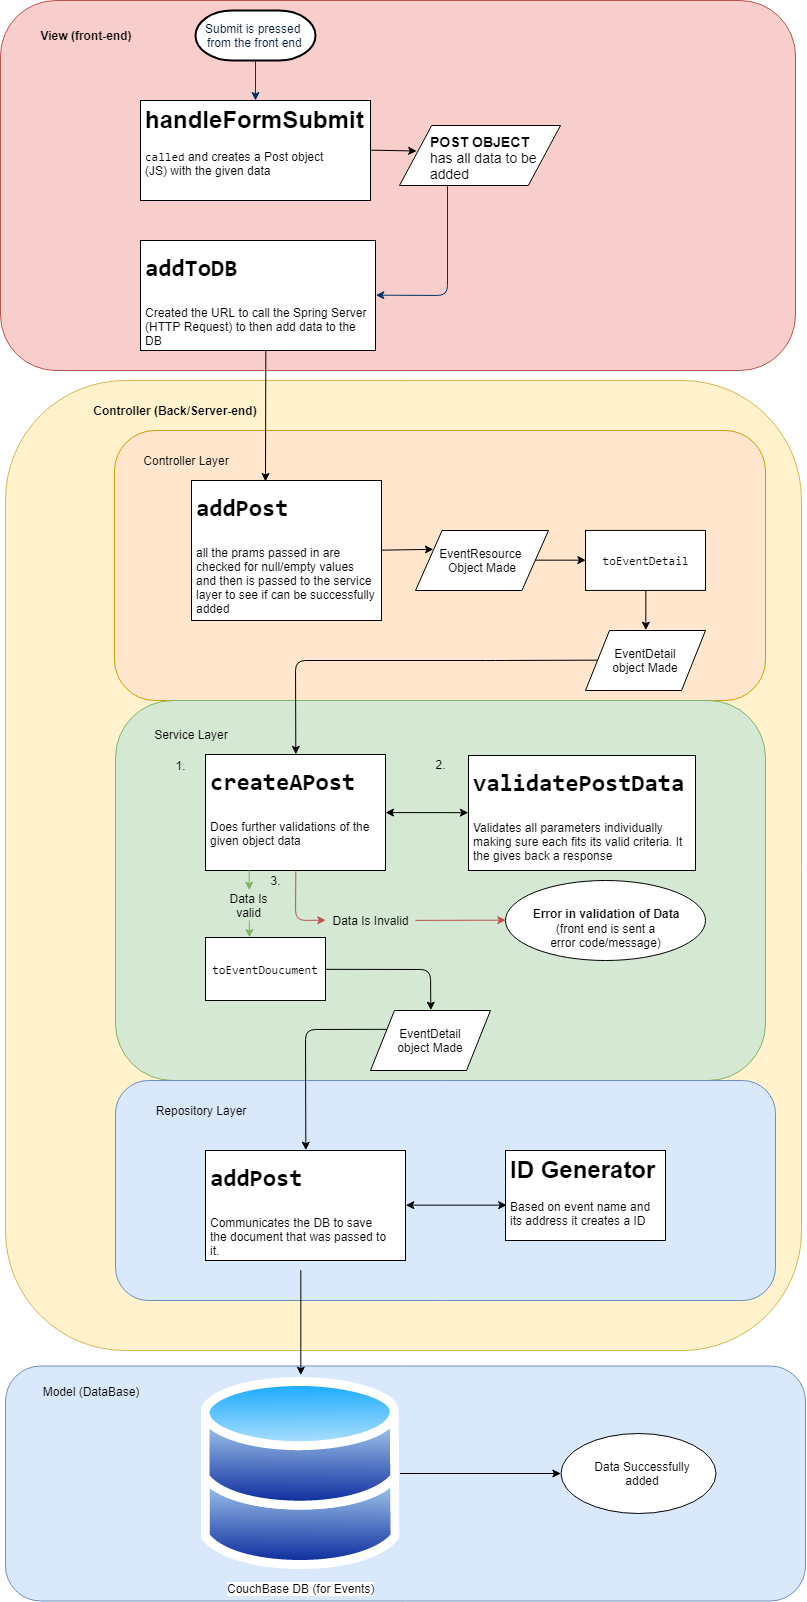

The diagram above was exported from draw.io. Its source (the exported page's mxGraphModel, read from the mxfile embedded in the PNG):
<mxGraphModel dx="628" dy="297" grid="1" gridSize="10" guides="1" tooltips="1" connect="1" arrows="1" fold="1" page="1" pageScale="1" pageWidth="1169" pageHeight="827" background="#ffffff" math="0" shadow="0">
  <root>
    <mxCell id="0" />
    <mxCell id="1" parent="0" />
    <mxCell id="35ZcNOYxvB1pqXLSH2v5-153" value="" style="rounded=1;whiteSpace=wrap;html=1;fillColor=#dae8fc;strokeColor=#6c8ebf;" vertex="1" parent="1">
      <mxGeometry x="70" y="1395.5" width="800" height="235" as="geometry" />
    </mxCell>
    <mxCell id="35ZcNOYxvB1pqXLSH2v5-60" value="" style="rounded=1;whiteSpace=wrap;html=1;fillColor=#f8cecc;strokeColor=#b85450;" vertex="1" parent="1">
      <mxGeometry x="65" y="30" width="795" height="370" as="geometry" />
    </mxCell>
    <mxCell id="35ZcNOYxvB1pqXLSH2v5-55" value="" style="rounded=0;whiteSpace=wrap;html=1;" vertex="1" parent="1">
      <mxGeometry x="205" y="130" width="230" height="100" as="geometry" />
    </mxCell>
    <mxCell id="2" value="Submit is pressed &lt;br&gt;from the front end" style="shape=mxgraph.flowchart.terminator;fillColor=#FFFFFF;strokeColor=#000000;strokeWidth=2;gradientColor=none;gradientDirection=north;fontColor=#001933;fontStyle=0;html=1;" parent="1" vertex="1">
      <mxGeometry x="260" y="40" width="120" height="50" as="geometry" />
    </mxCell>
    <mxCell id="7" style="fontColor=#001933;fontStyle=1;strokeColor=#003366;strokeWidth=1;html=1;" parent="1" source="2" edge="1">
      <mxGeometry relative="1" as="geometry">
        <mxPoint x="320" y="130" as="targetPoint" />
      </mxGeometry>
    </mxCell>
    <mxCell id="8" style="fontColor=#001933;fontStyle=1;strokeColor=#003366;strokeWidth=1;html=1;entryX=1;entryY=0.5;entryDx=0;entryDy=0;exitX=0.299;exitY=0.999;exitDx=0;exitDy=0;exitPerimeter=0;" parent="1" source="35ZcNOYxvB1pqXLSH2v5-89" target="35ZcNOYxvB1pqXLSH2v5-67" edge="1">
      <mxGeometry relative="1" as="geometry">
        <mxPoint x="512" y="216" as="sourcePoint" />
        <mxPoint x="319.5" y="269.9999999999999" as="targetPoint" />
        <Array as="points">
          <mxPoint x="512" y="325" />
        </Array>
      </mxGeometry>
    </mxCell>
    <mxCell id="35ZcNOYxvB1pqXLSH2v5-59" value="&lt;h1&gt;&lt;span&gt;handleFormSubmit&lt;/span&gt;&lt;br&gt;&lt;/h1&gt;&lt;pre&gt;&lt;div&gt;&lt;span&gt;called&lt;/span&gt;&lt;span style=&quot;font-family: &amp;#34;helvetica&amp;#34; ; white-space: normal&quot;&gt;&amp;nbsp;and creates a Post object (JS)&amp;nbsp;&lt;/span&gt;&lt;span style=&quot;font-family: &amp;#34;helvetica&amp;#34; ; white-space: normal&quot;&gt;with the given data&lt;/span&gt;&lt;/div&gt;&lt;/pre&gt;" style="text;html=1;strokeColor=none;fillColor=none;spacing=5;spacingTop=-20;whiteSpace=wrap;overflow=hidden;rounded=0;" vertex="1" parent="1">
      <mxGeometry x="205" y="130" width="230" height="100" as="geometry" />
    </mxCell>
    <mxCell id="35ZcNOYxvB1pqXLSH2v5-65" value="&lt;b&gt;View (front-end)&lt;/b&gt;" style="text;html=1;strokeColor=none;fillColor=none;align=center;verticalAlign=middle;whiteSpace=wrap;rounded=0;" vertex="1" parent="1">
      <mxGeometry x="95" y="55" width="110" height="20" as="geometry" />
    </mxCell>
    <mxCell id="35ZcNOYxvB1pqXLSH2v5-66" value="" style="rounded=0;whiteSpace=wrap;html=1;" vertex="1" parent="1">
      <mxGeometry x="205" y="270" width="235" height="110" as="geometry" />
    </mxCell>
    <mxCell id="35ZcNOYxvB1pqXLSH2v5-67" value="&lt;h1&gt;&lt;pre&gt;&lt;span&gt;addToDB&lt;/span&gt;&lt;/pre&gt;&lt;/h1&gt;&lt;p&gt;Created the URL to call the Spring Server (HTTP Request) to then add data to the DB&lt;/p&gt;" style="text;html=1;strokeColor=none;fillColor=none;spacing=5;spacingTop=-20;whiteSpace=wrap;overflow=hidden;rounded=0;" vertex="1" parent="1">
      <mxGeometry x="205" y="270" width="235" height="110" as="geometry" />
    </mxCell>
    <mxCell id="35ZcNOYxvB1pqXLSH2v5-70" value="" style="rounded=1;whiteSpace=wrap;html=1;fillColor=#fff2cc;strokeColor=#d6b656;" vertex="1" parent="1">
      <mxGeometry x="70" y="410" width="796" height="970" as="geometry" />
    </mxCell>
    <mxCell id="35ZcNOYxvB1pqXLSH2v5-73" value="" style="rounded=1;whiteSpace=wrap;html=1;fillColor=#ffe6cc;strokeColor=#d79b00;" vertex="1" parent="1">
      <mxGeometry x="179" y="460" width="651" height="270" as="geometry" />
    </mxCell>
    <mxCell id="35ZcNOYxvB1pqXLSH2v5-75" value="Controller Layer" style="text;html=1;strokeColor=none;fillColor=none;align=center;verticalAlign=middle;whiteSpace=wrap;rounded=0;" vertex="1" parent="1">
      <mxGeometry x="196" y="480" width="110" height="20" as="geometry" />
    </mxCell>
    <mxCell id="35ZcNOYxvB1pqXLSH2v5-77" value="" style="rounded=0;whiteSpace=wrap;html=1;" vertex="1" parent="1">
      <mxGeometry x="256" y="510" width="190" height="140" as="geometry" />
    </mxCell>
    <mxCell id="35ZcNOYxvB1pqXLSH2v5-78" value="&lt;h1&gt;&lt;pre&gt;&lt;span&gt;addPost&lt;/span&gt;&lt;/pre&gt;&lt;/h1&gt;&lt;p&gt;all the prams passed in are checked for null/empty values and then is passed to the service layer to see if can be successfully added&lt;/p&gt;" style="text;html=1;strokeColor=none;fillColor=none;spacing=5;spacingTop=-20;whiteSpace=wrap;overflow=hidden;rounded=0;" vertex="1" parent="1">
      <mxGeometry x="256" y="510" width="190" height="140" as="geometry" />
    </mxCell>
    <mxCell id="35ZcNOYxvB1pqXLSH2v5-86" value="" style="endArrow=classic;html=1;exitX=1;exitY=0.5;exitDx=0;exitDy=0;entryX=0.108;entryY=0.42;entryDx=0;entryDy=0;entryPerimeter=0;" edge="1" parent="1" source="35ZcNOYxvB1pqXLSH2v5-59" target="35ZcNOYxvB1pqXLSH2v5-89">
      <mxGeometry width="50" height="50" relative="1" as="geometry">
        <mxPoint x="430" y="210" as="sourcePoint" />
        <mxPoint x="464.1428571428571" y="179.80952380952374" as="targetPoint" />
      </mxGeometry>
    </mxCell>
    <mxCell id="35ZcNOYxvB1pqXLSH2v5-89" value="" style="shape=parallelogram;perimeter=parallelogramPerimeter;whiteSpace=wrap;html=1;" vertex="1" parent="1">
      <mxGeometry x="464" y="155" width="161" height="60" as="geometry" />
    </mxCell>
    <mxCell id="35ZcNOYxvB1pqXLSH2v5-88" value="&lt;h1 style=&quot;font-size: 14px&quot;&gt;&lt;span&gt;POST OBJECT&lt;/span&gt;&lt;br&gt;&lt;span style=&quot;font-weight: normal&quot;&gt;has all data to be added&lt;/span&gt;&lt;br&gt;&lt;/h1&gt;" style="text;html=1;strokeColor=none;fillColor=none;spacing=5;spacingTop=-20;whiteSpace=wrap;overflow=hidden;rounded=0;" vertex="1" parent="1">
      <mxGeometry x="490" y="165" width="125" height="50" as="geometry" />
    </mxCell>
    <mxCell id="35ZcNOYxvB1pqXLSH2v5-91" value="" style="rounded=1;whiteSpace=wrap;html=1;fillColor=#d5e8d4;strokeColor=#82b366;" vertex="1" parent="1">
      <mxGeometry x="180" y="730" width="650" height="380" as="geometry" />
    </mxCell>
    <mxCell id="35ZcNOYxvB1pqXLSH2v5-93" value="Service Layer" style="text;html=1;strokeColor=none;fillColor=none;align=center;verticalAlign=middle;whiteSpace=wrap;rounded=0;" vertex="1" parent="1">
      <mxGeometry x="211" y="754" width="90" height="20" as="geometry" />
    </mxCell>
    <mxCell id="35ZcNOYxvB1pqXLSH2v5-94" value="&lt;b&gt;Controller (Back/Server-end)&lt;/b&gt;" style="text;html=1;strokeColor=none;fillColor=none;align=center;verticalAlign=middle;whiteSpace=wrap;rounded=0;" vertex="1" parent="1">
      <mxGeometry x="150" y="430" width="180" height="20" as="geometry" />
    </mxCell>
    <mxCell id="35ZcNOYxvB1pqXLSH2v5-96" value="" style="rounded=0;whiteSpace=wrap;html=1;" vertex="1" parent="1">
      <mxGeometry x="270" y="784" width="180" height="116" as="geometry" />
    </mxCell>
    <mxCell id="35ZcNOYxvB1pqXLSH2v5-97" value="&lt;h1&gt;&lt;pre&gt;&lt;span&gt;createAPost&lt;/span&gt;&lt;/pre&gt;&lt;/h1&gt;&lt;p&gt;Does further validations of the given object data&amp;nbsp;&lt;/p&gt;" style="text;html=1;strokeColor=none;fillColor=none;spacing=5;spacingTop=-20;whiteSpace=wrap;overflow=hidden;rounded=0;" vertex="1" parent="1">
      <mxGeometry x="270" y="784" width="180" height="116" as="geometry" />
    </mxCell>
    <mxCell id="35ZcNOYxvB1pqXLSH2v5-98" value="EventResource&amp;nbsp;&lt;br&gt;Object Made&lt;br&gt;" style="shape=parallelogram;perimeter=parallelogramPerimeter;whiteSpace=wrap;html=1;" vertex="1" parent="1">
      <mxGeometry x="480" y="560" width="133" height="60" as="geometry" />
    </mxCell>
    <mxCell id="35ZcNOYxvB1pqXLSH2v5-100" value="" style="endArrow=classic;html=1;exitX=1;exitY=0.5;exitDx=0;exitDy=0;entryX=0;entryY=0.25;entryDx=0;entryDy=0;" edge="1" parent="1" source="35ZcNOYxvB1pqXLSH2v5-78" target="35ZcNOYxvB1pqXLSH2v5-98">
      <mxGeometry width="50" height="50" relative="1" as="geometry">
        <mxPoint x="440" y="610" as="sourcePoint" />
        <mxPoint x="490" y="560" as="targetPoint" />
      </mxGeometry>
    </mxCell>
    <mxCell id="35ZcNOYxvB1pqXLSH2v5-102" value="" style="endArrow=classic;html=1;entryX=0.5;entryY=0;entryDx=0;entryDy=0;exitX=0;exitY=0.5;exitDx=0;exitDy=0;" edge="1" parent="1" source="35ZcNOYxvB1pqXLSH2v5-107" target="35ZcNOYxvB1pqXLSH2v5-96">
      <mxGeometry width="50" height="50" relative="1" as="geometry">
        <mxPoint x="490" y="700" as="sourcePoint" />
        <mxPoint x="540" y="650" as="targetPoint" />
        <Array as="points">
          <mxPoint x="560" y="690" />
          <mxPoint x="360" y="690" />
        </Array>
      </mxGeometry>
    </mxCell>
    <mxCell id="35ZcNOYxvB1pqXLSH2v5-106" value="&lt;pre&gt;&lt;span&gt;toEventDetail&lt;/span&gt;&lt;/pre&gt;" style="rounded=0;whiteSpace=wrap;html=1;" vertex="1" parent="1">
      <mxGeometry x="650" y="559.9285714285714" width="120" height="60" as="geometry" />
    </mxCell>
    <mxCell id="35ZcNOYxvB1pqXLSH2v5-107" value="EventDetail&lt;br&gt;object Made&lt;br&gt;" style="shape=parallelogram;perimeter=parallelogramPerimeter;whiteSpace=wrap;html=1;" vertex="1" parent="1">
      <mxGeometry x="650" y="660" width="120" height="60" as="geometry" />
    </mxCell>
    <mxCell id="35ZcNOYxvB1pqXLSH2v5-108" value="" style="endArrow=classic;html=1;exitX=1;exitY=0.5;exitDx=0;exitDy=0;entryX=0;entryY=0.5;entryDx=0;entryDy=0;" edge="1" parent="1" source="35ZcNOYxvB1pqXLSH2v5-98" target="35ZcNOYxvB1pqXLSH2v5-106">
      <mxGeometry width="50" height="50" relative="1" as="geometry">
        <mxPoint x="600" y="620" as="sourcePoint" />
        <mxPoint x="650" y="570" as="targetPoint" />
      </mxGeometry>
    </mxCell>
    <mxCell id="35ZcNOYxvB1pqXLSH2v5-110" value="" style="endArrow=classic;html=1;entryX=0.5;entryY=0;entryDx=0;entryDy=0;exitX=0.5;exitY=1;exitDx=0;exitDy=0;" edge="1" parent="1" source="35ZcNOYxvB1pqXLSH2v5-106" target="35ZcNOYxvB1pqXLSH2v5-107">
      <mxGeometry width="50" height="50" relative="1" as="geometry">
        <mxPoint x="690" y="670" as="sourcePoint" />
        <mxPoint x="740" y="620" as="targetPoint" />
      </mxGeometry>
    </mxCell>
    <mxCell id="35ZcNOYxvB1pqXLSH2v5-113" value="" style="rounded=0;whiteSpace=wrap;html=1;" vertex="1" parent="1">
      <mxGeometry x="533" y="785" width="227" height="115" as="geometry" />
    </mxCell>
    <mxCell id="35ZcNOYxvB1pqXLSH2v5-114" value="&lt;h1&gt;&lt;pre&gt;&lt;span&gt;validatePostData&lt;/span&gt;&lt;/pre&gt;&lt;/h1&gt;&lt;p&gt;Validates all parameters individually making sure each fits its valid criteria. It the gives back a response&amp;nbsp;&lt;/p&gt;" style="text;html=1;strokeColor=none;fillColor=none;spacing=5;spacingTop=-20;whiteSpace=wrap;overflow=hidden;rounded=0;" vertex="1" parent="1">
      <mxGeometry x="533" y="785" width="227" height="115" as="geometry" />
    </mxCell>
    <mxCell id="35ZcNOYxvB1pqXLSH2v5-116" value="" style="endArrow=classic;startArrow=classic;html=1;entryX=0;entryY=0.5;entryDx=0;entryDy=0;" edge="1" parent="1" source="35ZcNOYxvB1pqXLSH2v5-97" target="35ZcNOYxvB1pqXLSH2v5-114">
      <mxGeometry width="50" height="50" relative="1" as="geometry">
        <mxPoint x="450" y="870" as="sourcePoint" />
        <mxPoint x="500" y="820" as="targetPoint" />
      </mxGeometry>
    </mxCell>
    <mxCell id="35ZcNOYxvB1pqXLSH2v5-122" value="" style="endArrow=classic;html=1;entryX=0;entryY=0.5;entryDx=0;entryDy=0;fillColor=#f8cecc;strokeColor=#b85450;exitX=1;exitY=0.5;exitDx=0;exitDy=0;" edge="1" parent="1" source="35ZcNOYxvB1pqXLSH2v5-168" target="35ZcNOYxvB1pqXLSH2v5-123">
      <mxGeometry width="50" height="50" relative="1" as="geometry">
        <mxPoint x="420" y="920" as="sourcePoint" />
        <mxPoint x="400" y="910" as="targetPoint" />
        <Array as="points" />
      </mxGeometry>
    </mxCell>
    <mxCell id="35ZcNOYxvB1pqXLSH2v5-123" value="" style="ellipse;whiteSpace=wrap;html=1;" vertex="1" parent="1">
      <mxGeometry x="570" y="910" width="200" height="80" as="geometry" />
    </mxCell>
    <mxCell id="35ZcNOYxvB1pqXLSH2v5-120" value="&lt;b&gt;Error in validation of Data&lt;/b&gt;" style="text;html=1;strokeColor=none;fillColor=none;align=center;verticalAlign=middle;whiteSpace=wrap;rounded=0;" vertex="1" parent="1">
      <mxGeometry x="590" y="931" width="160" height="24" as="geometry" />
    </mxCell>
    <mxCell id="35ZcNOYxvB1pqXLSH2v5-128" value="(front end is sent a error code/message)" style="text;html=1;strokeColor=none;fillColor=none;align=center;verticalAlign=middle;whiteSpace=wrap;rounded=0;" vertex="1" parent="1">
      <mxGeometry x="607.5" y="955" width="125" height="20" as="geometry" />
    </mxCell>
    <mxCell id="35ZcNOYxvB1pqXLSH2v5-130" value="" style="rounded=1;whiteSpace=wrap;html=1;fillColor=#dae8fc;strokeColor=#6c8ebf;" vertex="1" parent="1">
      <mxGeometry x="180" y="1110" width="660" height="220" as="geometry" />
    </mxCell>
    <mxCell id="35ZcNOYxvB1pqXLSH2v5-134" value="&lt;pre&gt;&lt;span&gt;toEventDoucument&lt;/span&gt;&lt;/pre&gt;" style="rounded=0;whiteSpace=wrap;html=1;" vertex="1" parent="1">
      <mxGeometry x="270" y="967" width="120" height="63" as="geometry" />
    </mxCell>
    <mxCell id="35ZcNOYxvB1pqXLSH2v5-135" value="EventDetail&lt;br&gt;object Made&lt;br&gt;" style="shape=parallelogram;perimeter=parallelogramPerimeter;whiteSpace=wrap;html=1;" vertex="1" parent="1">
      <mxGeometry x="435" y="1040" width="120" height="60" as="geometry" />
    </mxCell>
    <mxCell id="35ZcNOYxvB1pqXLSH2v5-137" value="" style="endArrow=classic;html=1;entryX=0.5;entryY=0;entryDx=0;entryDy=0;exitX=1;exitY=0.5;exitDx=0;exitDy=0;" edge="1" parent="1" source="35ZcNOYxvB1pqXLSH2v5-134" target="35ZcNOYxvB1pqXLSH2v5-135">
      <mxGeometry width="50" height="50" relative="1" as="geometry">
        <mxPoint x="439" y="1077" as="sourcePoint" />
        <mxPoint x="489" y="1027" as="targetPoint" />
        <Array as="points">
          <mxPoint x="495" y="999" />
        </Array>
      </mxGeometry>
    </mxCell>
    <mxCell id="35ZcNOYxvB1pqXLSH2v5-139" value="" style="endArrow=classic;html=1;entryX=0.5;entryY=0;entryDx=0;entryDy=0;fillColor=#d5e8d4;strokeColor=#82b366;" edge="1" parent="1" source="35ZcNOYxvB1pqXLSH2v5-171">
      <mxGeometry width="50" height="50" relative="1" as="geometry">
        <mxPoint x="314" y="900" as="sourcePoint" />
        <mxPoint x="314" y="967" as="targetPoint" />
      </mxGeometry>
    </mxCell>
    <mxCell id="35ZcNOYxvB1pqXLSH2v5-142" value="" style="endArrow=classic;html=1;exitX=0;exitY=0.25;exitDx=0;exitDy=0;entryX=0.5;entryY=0;entryDx=0;entryDy=0;" edge="1" parent="1" source="35ZcNOYxvB1pqXLSH2v5-135" target="35ZcNOYxvB1pqXLSH2v5-143">
      <mxGeometry width="50" height="50" relative="1" as="geometry">
        <mxPoint x="507" y="1090" as="sourcePoint" />
        <mxPoint x="600" y="1150" as="targetPoint" />
        <Array as="points">
          <mxPoint x="370" y="1059" />
        </Array>
      </mxGeometry>
    </mxCell>
    <mxCell id="35ZcNOYxvB1pqXLSH2v5-143" value="" style="rounded=0;whiteSpace=wrap;html=1;" vertex="1" parent="1">
      <mxGeometry x="270" y="1180" width="200" height="110" as="geometry" />
    </mxCell>
    <mxCell id="35ZcNOYxvB1pqXLSH2v5-145" value="&lt;h1&gt;&lt;pre&gt;&lt;span&gt;addPost&lt;/span&gt;&lt;/pre&gt;&lt;/h1&gt;&lt;p&gt;Communicates the DB to save the document that was passed to it.&lt;/p&gt;" style="text;html=1;strokeColor=none;fillColor=none;spacing=5;spacingTop=-20;whiteSpace=wrap;overflow=hidden;rounded=0;" vertex="1" parent="1">
      <mxGeometry x="270" y="1180" width="190" height="120" as="geometry" />
    </mxCell>
    <mxCell id="35ZcNOYxvB1pqXLSH2v5-147" value="Repository Layer" style="text;html=1;strokeColor=none;fillColor=none;align=center;verticalAlign=middle;whiteSpace=wrap;rounded=0;" vertex="1" parent="1">
      <mxGeometry x="205" y="1130" width="120" height="20" as="geometry" />
    </mxCell>
    <mxCell id="35ZcNOYxvB1pqXLSH2v5-148" value="" style="endArrow=classic;startArrow=classic;html=1;exitX=1;exitY=0.5;exitDx=0;exitDy=0;entryX=0.005;entryY=0.682;entryDx=0;entryDy=0;entryPerimeter=0;" edge="1" parent="1" source="35ZcNOYxvB1pqXLSH2v5-143" target="35ZcNOYxvB1pqXLSH2v5-150">
      <mxGeometry width="50" height="50" relative="1" as="geometry">
        <mxPoint x="500" y="1270" as="sourcePoint" />
        <mxPoint x="550" y="1230" as="targetPoint" />
      </mxGeometry>
    </mxCell>
    <mxCell id="35ZcNOYxvB1pqXLSH2v5-149" value="" style="rounded=0;whiteSpace=wrap;html=1;" vertex="1" parent="1">
      <mxGeometry x="570" y="1180" width="160" height="90" as="geometry" />
    </mxCell>
    <mxCell id="35ZcNOYxvB1pqXLSH2v5-150" value="&lt;h1&gt;ID Generator&lt;/h1&gt;&lt;p&gt;Based on event name and its address it creates a ID&lt;/p&gt;" style="text;html=1;strokeColor=none;fillColor=none;spacing=5;spacingTop=-20;whiteSpace=wrap;overflow=hidden;rounded=0;" vertex="1" parent="1">
      <mxGeometry x="570" y="1180" width="160" height="80" as="geometry" />
    </mxCell>
    <mxCell id="35ZcNOYxvB1pqXLSH2v5-151" value="CouchBase DB (for Events)" style="aspect=fixed;perimeter=ellipsePerimeter;html=1;align=center;shadow=0;dashed=0;spacingTop=3;image;image=img/lib/active_directory/databases.svg;" vertex="1" parent="1">
      <mxGeometry x="265.5" y="1405" width="199" height="196" as="geometry" />
    </mxCell>
    <mxCell id="35ZcNOYxvB1pqXLSH2v5-152" value="" style="endArrow=classic;html=1;exitX=0.5;exitY=1;exitDx=0;exitDy=0;entryX=0.5;entryY=0;entryDx=0;entryDy=0;" edge="1" parent="1" source="35ZcNOYxvB1pqXLSH2v5-145" target="35ZcNOYxvB1pqXLSH2v5-151">
      <mxGeometry width="50" height="50" relative="1" as="geometry">
        <mxPoint x="340" y="1390" as="sourcePoint" />
        <mxPoint x="390" y="1340" as="targetPoint" />
      </mxGeometry>
    </mxCell>
    <mxCell id="35ZcNOYxvB1pqXLSH2v5-154" value="Model (DataBase)" style="text;html=1;strokeColor=none;fillColor=none;align=center;verticalAlign=middle;whiteSpace=wrap;rounded=0;" vertex="1" parent="1">
      <mxGeometry x="95" y="1410.5" width="120" height="20" as="geometry" />
    </mxCell>
    <mxCell id="35ZcNOYxvB1pqXLSH2v5-155" value="" style="ellipse;whiteSpace=wrap;html=1;" vertex="1" parent="1">
      <mxGeometry x="625" y="1463" width="155" height="80" as="geometry" />
    </mxCell>
    <mxCell id="35ZcNOYxvB1pqXLSH2v5-160" value="" style="endArrow=classic;html=1;exitX=1;exitY=0.5;exitDx=0;exitDy=0;entryX=0;entryY=0.5;entryDx=0;entryDy=0;" edge="1" parent="1" source="35ZcNOYxvB1pqXLSH2v5-151" target="35ZcNOYxvB1pqXLSH2v5-155">
      <mxGeometry width="50" height="50" relative="1" as="geometry">
        <mxPoint x="580" y="1540" as="sourcePoint" />
        <mxPoint x="630" y="1490" as="targetPoint" />
      </mxGeometry>
    </mxCell>
    <mxCell id="35ZcNOYxvB1pqXLSH2v5-161" value="Data Successfully added" style="text;html=1;strokeColor=none;fillColor=none;align=center;verticalAlign=middle;whiteSpace=wrap;rounded=0;" vertex="1" parent="1">
      <mxGeometry x="646.5" y="1481.5" width="120" height="43" as="geometry" />
    </mxCell>
    <mxCell id="35ZcNOYxvB1pqXLSH2v5-162" value="" style="endArrow=classic;html=1;exitX=0.533;exitY=0.998;exitDx=0;exitDy=0;exitPerimeter=0;" edge="1" parent="1" source="35ZcNOYxvB1pqXLSH2v5-67">
      <mxGeometry width="50" height="50" relative="1" as="geometry">
        <mxPoint x="330" y="378" as="sourcePoint" />
        <mxPoint x="330" y="511" as="targetPoint" />
      </mxGeometry>
    </mxCell>
    <mxCell id="35ZcNOYxvB1pqXLSH2v5-164" value="1." style="text;html=1;strokeColor=none;fillColor=none;align=center;verticalAlign=middle;whiteSpace=wrap;rounded=0;" vertex="1" parent="1">
      <mxGeometry x="225" y="785" width="40" height="20" as="geometry" />
    </mxCell>
    <mxCell id="35ZcNOYxvB1pqXLSH2v5-165" value="2." style="text;html=1;strokeColor=none;fillColor=none;align=center;verticalAlign=middle;whiteSpace=wrap;rounded=0;" vertex="1" parent="1">
      <mxGeometry x="485" y="784" width="40" height="20" as="geometry" />
    </mxCell>
    <mxCell id="35ZcNOYxvB1pqXLSH2v5-166" value="3." style="text;html=1;strokeColor=none;fillColor=none;align=center;verticalAlign=middle;whiteSpace=wrap;rounded=0;" vertex="1" parent="1">
      <mxGeometry x="320" y="900" width="40" height="20" as="geometry" />
    </mxCell>
    <mxCell id="35ZcNOYxvB1pqXLSH2v5-168" value="Data Is Invalid" style="text;html=1;strokeColor=none;fillColor=none;align=center;verticalAlign=middle;whiteSpace=wrap;rounded=0;" vertex="1" parent="1">
      <mxGeometry x="390" y="945" width="90" height="10" as="geometry" />
    </mxCell>
    <mxCell id="35ZcNOYxvB1pqXLSH2v5-170" value="" style="endArrow=classic;html=1;exitX=0.5;exitY=1;exitDx=0;exitDy=0;entryX=0;entryY=0.5;entryDx=0;entryDy=0;fillColor=#f8cecc;strokeColor=#b85450;" edge="1" parent="1" source="35ZcNOYxvB1pqXLSH2v5-97" target="35ZcNOYxvB1pqXLSH2v5-168">
      <mxGeometry width="50" height="50" relative="1" as="geometry">
        <mxPoint x="360.33333333333337" y="899.6666666666667" as="sourcePoint" />
        <mxPoint x="570.3333333333335" y="949.6666666666667" as="targetPoint" />
        <Array as="points">
          <mxPoint x="360" y="950" />
        </Array>
      </mxGeometry>
    </mxCell>
    <mxCell id="35ZcNOYxvB1pqXLSH2v5-171" value="Data Is valid" style="text;html=1;strokeColor=none;fillColor=none;align=center;verticalAlign=middle;whiteSpace=wrap;rounded=0;" vertex="1" parent="1">
      <mxGeometry x="281" y="920" width="65" height="30" as="geometry" />
    </mxCell>
    <mxCell id="35ZcNOYxvB1pqXLSH2v5-172" value="" style="endArrow=classic;html=1;entryX=0.5;entryY=0;entryDx=0;entryDy=0;fillColor=#d5e8d4;strokeColor=#82b366;exitX=0.242;exitY=1;exitDx=0;exitDy=0;exitPerimeter=0;" edge="1" parent="1" source="35ZcNOYxvB1pqXLSH2v5-97" target="35ZcNOYxvB1pqXLSH2v5-171">
      <mxGeometry width="50" height="50" relative="1" as="geometry">
        <mxPoint x="314" y="900" as="sourcePoint" />
        <mxPoint x="314" y="967" as="targetPoint" />
      </mxGeometry>
    </mxCell>
  </root>
</mxGraphModel>